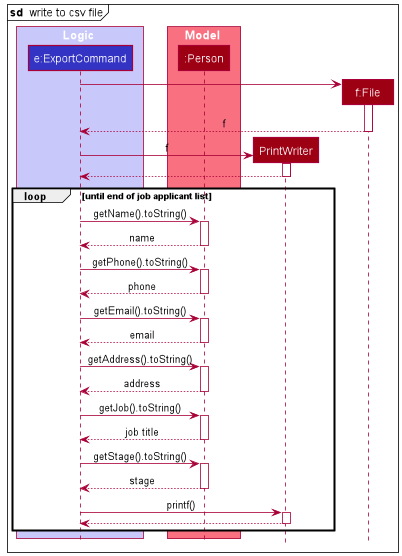

The diagram above was rendered by PlantUML. Its source (embedded in the PNG):
@startuml
!include style.puml

mainframe **sd**  write to csv file

box Logic LOGIC_COLOR_T1
participant "e:ExportCommand" as ExportCommand LOGIC_COLOR
end box

box Model MODEL_COLOR_T1
participant ":Person" as Person MODEL_COLOR
end box

participant "PrintWriter" as PrintWriter MODEL_COLOR
participant "f:File" as File MODEL_COLOR


create File
ExportCommand -> File
activate File
File --> ExportCommand : f
deactivate File

create PrintWriter
ExportCommand -> PrintWriter : f
activate PrintWriter
PrintWriter --> ExportCommand
deactivate PrintWriter

loop until end of job applicant list
    ExportCommand -> Person : getName().toString()
    activate Person
    Person --> ExportCommand : name
    deactivate Person

    ExportCommand -> Person : getPhone().toString()
    activate Person
    Person --> ExportCommand : phone
    deactivate Person

    ExportCommand -> Person : getEmail().toString()
    activate Person
    Person --> ExportCommand : email
    deactivate Person

    ExportCommand -> Person : getAddress().toString()
    activate Person
    Person --> ExportCommand : address
    deactivate Person

    ExportCommand -> Person : getJob().toString()
    activate Person
    Person --> ExportCommand : job title
    deactivate Person

    ExportCommand -> Person : getStage().toString()
    activate Person
    Person --> ExportCommand : stage
    deactivate Person

    ExportCommand -> PrintWriter : printf()
    activate PrintWriter
    PrintWriter --> ExportCommand
    deactivate PrintWriter
end

@enduml